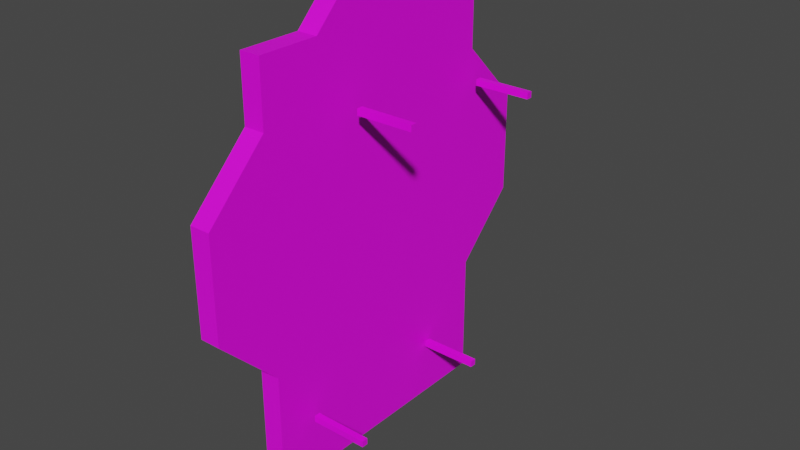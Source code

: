 # Source: forcefield001a.blend  (saved by Blender 3.1.7; exported with 4.5.12 LTS)
import bpy
from mathutils import Matrix  # noqa: F401  (used for matrix-valued properties, if any)

bpy.ops.wm.read_factory_settings(use_empty=True)
scene = bpy.context.scene
scene.name = 'mesh'

# ---- images (referenced by path relative to the original .blend; pixels are not part of the script)
import os
ASSET_DIR = os.environ.get("B2B_ASSET_DIR", "")  # directory of the original .blend (textures are referenced by path, not embedded)
HERE = os.path.dirname(os.path.abspath(__file__))  # packed textures are extracted next to this script under _unpacked/

def load_image(name, relpath, width, height, colorspace="sRGB"):
    """Load a texture the original file referenced (path relative to the .blend, or extracted next to this script)."""
    p = next((c for c in (os.path.join(HERE, relpath), os.path.join(ASSET_DIR, relpath)) if relpath and os.path.exists(c)), "")
    if p:
        img = bpy.data.images.load(p, check_existing=True)
        img.name = name
    else:  # same state as the original file: an image datablock whose file is absent (Cycles renders it pink)
        img = bpy.data.images.new(name, width, height)
        img.source = "FILE"
        img.filepath = "//" + (relpath or name)
    img.colorspace_settings.name = colorspace
    return img
img_forcefield001a_00_00_00_png = load_image('forcefield001a_00_00_00.png', 'forcefield001a_00_00_00.png', 1024, 1024, 'sRGB')

# ---- materials (node trees are filled in below, after node groups)
mat_forcefield001a = bpy.data.materials.new('forcefield001a')
mat_forcefield001a.use_transparent_shadow = False
mat_forcefield001a.diffuse_color = (0.8448, 0.5182, 0.8057, 1.0)

# ---- node groups
ng_auto_smooth = bpy.data.node_groups.new('Auto Smooth', 'GeometryNodeTree')
_s = ng_auto_smooth.interface.new_socket(name='Geometry', in_out='OUTPUT', socket_type='NodeSocketGeometry')
_s = ng_auto_smooth.interface.new_socket(name='Geometry', in_out='INPUT', socket_type='NodeSocketGeometry')
_s = ng_auto_smooth.interface.new_socket(name='Angle', in_out='INPUT', socket_type='NodeSocketFloat')
_s.subtype = 'ANGLE'
_s.min_value = 0.0
_s.max_value = 3.142
ng_auto_smooth.is_modifier = True
_N = ng_auto_smooth.nodes; _L = ng_auto_smooth.links
n0 = _N.new('NodeGroupOutput'); n0.name = 'Group Output'; n0.location = (480, -100)
n1 = _N.new('NodeGroupInput'); n1.name = 'Group Input'; n1.location = (-420, -300)
n2 = _N.new('NodeGroupInput'); n2.name = 'Group Input.001'; n2.location = (-60, -100)
n3 = _N.new('GeometryNodeSetShadeSmooth'); n3.name = 'Set Shade Smooth'; n3.location = (120, -100)
n3.domain = 'EDGE'
n4 = _N.new('GeometryNodeSetShadeSmooth'); n4.name = 'Set Shade Smooth.001'; n4.location = (300, -100)
n5 = _N.new('GeometryNodeInputMeshEdgeAngle'); n5.name = 'Edge Angle'; n5.location = (-420, -220)
n6 = _N.new('GeometryNodeInputEdgeSmooth'); n6.name = 'Is Edge Smooth'; n6.location = (-60, -160)
n7 = _N.new('GeometryNodeInputShadeSmooth'); n7.name = 'Is Face Smooth'; n7.location = (-240, -340)
n8 = _N.new('FunctionNodeBooleanMath'); n8.name = 'Boolean Math'; n8.location = (-60, -220)
n9 = _N.new('FunctionNodeCompare'); n9.name = 'Compare'; n9.location = (-240, -180)
n9.operation = 'LESS_EQUAL'
_L.new(n5.outputs[0], n9.inputs[0])
_L.new(n4.outputs[0], n0.inputs[0])
_L.new(n1.outputs[1], n9.inputs[1])
_L.new(n9.outputs[0], n8.inputs[0])
_L.new(n7.outputs[0], n8.inputs[1])
_L.new(n2.outputs[0], n3.inputs[0])
_L.new(n6.outputs[0], n3.inputs[1])
_L.new(n3.outputs[0], n4.inputs[0])
_L.new(n8.outputs[0], n3.inputs[2])
n0.is_active_output = True

# ---- material node trees
mat_forcefield001a.use_nodes = True; mat_forcefield001a.node_tree.nodes.clear()
_N = mat_forcefield001a.node_tree.nodes; _L = mat_forcefield001a.node_tree.links
n0 = _N.new('ShaderNodeOutputMaterial'); n0.name = 'Material Output'; n0.location = (300, 300)
n1 = _N.new('ShaderNodeBsdfPrincipled'); n1.name = 'Principled BSDF'; n1.location = (10, 300)
n1.distribution = 'GGX'
n1.subsurface_method = 'RANDOM_WALK_SKIN'
n1.inputs[3].default_value = 1.45
n1.inputs[27].default_value = (0.0, 0.0, 0.0, 1.0)
n1.inputs[28].default_value = 1.0
n2 = _N.new('ShaderNodeTexImage'); n2.name = 'Image Texture'; n2.location = (-280, 280)
n2.image = img_forcefield001a_00_00_00_png
_L.new(n1.outputs[0], n0.inputs[0])
_L.new(n2.outputs[0], n1.inputs[0])
n0.is_active_output = True

# ---- world
world_world = bpy.data.worlds.new('World'); scene.world = world_world
world_world.use_nodes = True; world_world.node_tree.nodes.clear()
_N = world_world.node_tree.nodes; _L = world_world.node_tree.links
n0 = _N.new('ShaderNodeOutputWorld'); n0.name = 'World Output'; n0.location = (300, 300)
n1 = _N.new('ShaderNodeBackground'); n1.name = 'Background'; n1.location = (10, 300)
n1.inputs[0].default_value = (0.05088, 0.05088, 0.05088, 1.0)
_L.new(n1.outputs[0], n0.inputs[0])
n0.is_active_output = True
world_world.color = (0.05088, 0.05088, 0.05088)
world_world.use_sun_shadow = False
world_world.sun_shadow_jitter_overblur = 0.0

# ---- meshes
me_forcefield001a_newmesh_ref = bpy.data.meshes.new('forcefield001a_newmesh_ref')
me_forcefield001a_newmesh_ref.from_pydata([(4.0, -76.0, 24.0), (4.0, -76.0, -16.0), (-4.0, -52.0, 48.0), (-4.0, -76.0, -16.0), (-4.0, -76.0, 24.0), (4.0, 12.0, 88.0), (4.0, -12.0, 88.0), (-4.0, -28.0, -88.0), (-4.0, 28.0, -88.0), (-4.0, -12.0, 88.0), (-4.0, 12.0, 88.0), (-4.0, 28.0, 72.0), (-4.0, -28.0, 72.0), (4.0, -52.0, 72.0), (4.0, -52.0, -88.0), (4.0, 52.0, -88.0), (4.0, 52.0, 72.0), (-4.0, 52.0, 72.0), (-4.0, 52.0, -88.0), (-4.0, -52.0, -88.0), (-4.0, -52.0, 72.0), (4.0, 52.0, 48.0), (4.0, 76.0, -16.0), (4.0, 76.0, 24.0), (-4.0, 76.0, 24.0), (-4.0, 76.0, -16.0), (-4.0, 52.0, -40.0), (-4.0, 52.0, 48.0), (4.0, -28.0, -88.0), (4.0, 28.0, -88.0), (4.0, 28.0, 72.0), (4.0, -28.0, 72.0), (-4.0, -52.0, -40.0), (-4.0, -28.0, 48.0), (-4.0, -28.0, -40.0), (-4.0, 28.0, 48.0), (-4.0, 28.0, -40.0), (4.0, -52.0, 48.0), (4.0, -52.0, -40.0), (4.0, 52.0, -40.0), (4.0, 28.0, 48.0), (4.0, 28.0, -40.0), (4.0, -28.0, 48.0), (4.0, -28.0, -40.0)], [], [(0, 1, 38), (0, 38, 37), (2, 32, 3), (2, 3, 4), (5, 6, 31), (5, 31, 30), (9, 10, 11), (9, 11, 12), (21, 16, 30, 40), (40, 30, 31, 42), (42, 31, 13, 37), (2, 20, 12, 33), (21, 39, 22), (21, 22, 23), (24, 25, 26), (24, 26, 27), (35, 11, 17, 27), (33, 12, 11, 35), (14, 19, 7, 28), (8, 29, 28, 7), (15, 29, 8, 18), (7, 34, 36, 8), (34, 33, 35, 36), (8, 36, 26, 18), (36, 35, 27, 26), (19, 32, 34, 7), (32, 2, 33, 34), (28, 43, 38, 14), (43, 42, 37, 38), (29, 41, 43, 28), (41, 40, 42, 43), (15, 39, 41, 29), (39, 21, 40, 41), (21, 27, 17, 16), (23, 24, 27, 21), (22, 25, 24, 23), (25, 22, 39, 26), (15, 18, 26, 39), (38, 32, 19, 14), (3, 32, 38, 1), (0, 4, 3, 1), (4, 0, 37, 2), (13, 20, 2, 37), (31, 12, 20, 13), (12, 31, 6, 9), (5, 10, 9, 6), (11, 10, 5, 30), (30, 16, 17, 11)])
me_forcefield001a_newmesh_ref.polygons.foreach_set('use_smooth', [True] * 48)
_k = set([(0, 1), (0, 37), (1, 38), (2, 4), (2, 20), (3, 4), (3, 32), (5, 6), (5, 30), (6, 31), (7, 8), (7, 19), (8, 18), (9, 10), (9, 12), (10, 11), (11, 17), (12, 20), (13, 31), (13, 37), (14, 28), (14, 38), (15, 29), (15, 39), (16, 21), (16, 30), (17, 27), (18, 26), (19, 32), (21, 23), (22, 23), (22, 39), (24, 25), (24, 27), (25, 26), (28, 29)])
me_forcefield001a_newmesh_ref.attributes.new('sharp_edge', 'BOOLEAN', 'EDGE').data.foreach_set('value', [ (min(e.vertices), max(e.vertices)) in _k for e in me_forcefield001a_newmesh_ref.edges])
_uv = me_forcefield001a_newmesh_ref.uv_layers.new(name='UVMap')
_uv.uv.foreach_set('vector', [0.074, 0.633, 0.074, 0.4088, 0.2085, 0.2743, 0.074, 0.633, 0.2085, 0.2743, 0.2085, 0.7675, 0.2085, 0.7675, 0.2085, 0.2743, 0.074, 0.4088, 0.2085, 0.7675, 0.074, 0.4088, 0.074, 0.633, 0.5673, 0.9917, 0.4327, 0.9917, 0.3431, 0.9021, 0.5673, 0.9917, 0.3431, 0.9021, 0.6569, 0.9021, 0.4327, 0.9917, 0.5673, 0.9917, 0.6569, 0.9021, 0.4327, 0.9917, 0.6569, 0.9021, 0.3431, 0.9021, 0.7915, 0.7675, 0.7915, 0.9021, 0.6569, 0.9021, 0.6569, 0.7675, 0.6569, 0.7675, 0.6569, 0.9021, 0.3431, 0.9021, 0.3431, 0.7675, 0.3431, 0.7675, 0.3431, 0.9021, 0.2085, 0.9021, 0.2085, 0.7675, 0.2085, 0.7675, 0.2085, 0.9021, 0.3431, 0.9021, 0.3431, 0.7675, 0.7915, 0.7675, 0.7915, 0.2743, 0.926, 0.4088, 0.7915, 0.7675, 0.926, 0.4088, 0.926, 0.633, 0.926, 0.633, 0.926, 0.4088, 0.7915, 0.2743, 0.926, 0.633, 0.7915, 0.2743, 0.7915, 0.7675, 0.6569, 0.7675, 0.6569, 0.9021, 0.7915, 0.9021, 0.7915, 0.7675, 0.3431, 0.7675, 0.3431, 0.9021, 0.6569, 0.9021, 0.6569, 0.7675, 0.2085, 0.005212, 0.2085, 0.005212, 0.3431, 0.005212, 0.3431, 0.005212, 0.6569, 0.005212, 0.6569, 0.005212, 0.3431, 0.005212, 0.3431, 0.005212, 0.7915, 0.005212, 0.6569, 0.005212, 0.6569, 0.005212, 0.7915, 0.005212, 0.3431, 0.005212, 0.3431, 0.2743, 0.6569, 0.2743, 0.6569, 0.005212, 0.3431, 0.2743, 0.3431, 0.7675, 0.6569, 0.7675, 0.6569, 0.2743, 0.6569, 0.005212, 0.6569, 0.2743, 0.7915, 0.2743, 0.7915, 0.005212, 0.6569, 0.2743, 0.6569, 0.7675, 0.7915, 0.7675, 0.7915, 0.2743, 0.2085, 0.005212, 0.2085, 0.2743, 0.3431, 0.2743, 0.3431, 0.005212, 0.2085, 0.2743, 0.2085, 0.7675, 0.3431, 0.7675, 0.3431, 0.2743, 0.3431, 0.005212, 0.3431, 0.2743, 0.2085, 0.2743, 0.2085, 0.005212, 0.3431, 0.2743, 0.3431, 0.7675, 0.2085, 0.7675, 0.2085, 0.2743, 0.6569, 0.005212, 0.6569, 0.2743, 0.3431, 0.2743, 0.3431, 0.005212, 0.6569, 0.2743, 0.6569, 0.7675, 0.3431, 0.7675, 0.3431, 0.2743, 0.7915, 0.005212, 0.7915, 0.2743, 0.6569, 0.2743, 0.6569, 0.005212, 0.7915, 0.2743, 0.7915, 0.7675, 0.6569, 0.7675, 0.6569, 0.2743, 0.7915, 0.7675, 0.7915, 0.7675, 0.7915, 0.9021, 0.7915, 0.9021, 0.926, 0.633, 0.926, 0.633, 0.7915, 0.7675, 0.7915, 0.7675, 0.926, 0.4088, 0.926, 0.4088, 0.926, 0.633, 0.926, 0.633, 0.926, 0.4088, 0.926, 0.4088, 0.7915, 0.2743, 0.7915, 0.2743, 0.7915, 0.005212, 0.7915, 0.005212, 0.7915, 0.2743, 0.7915, 0.2743, 0.2085, 0.2743, 0.2085, 0.2743, 0.2085, 0.005212, 0.2085, 0.005212, 0.074, 0.4088, 0.2085, 0.2743, 0.2085, 0.2743, 0.074, 0.4088, 0.074, 0.633, 0.074, 0.633, 0.074, 0.4088, 0.074, 0.4088, 0.074, 0.633, 0.074, 0.633, 0.2085, 0.7675, 0.2085, 0.7675, 0.2085, 0.9021, 0.2085, 0.9021, 0.2085, 0.7675, 0.2085, 0.7675, 0.3431, 0.9021, 0.3431, 0.9021, 0.2085, 0.9021, 0.2085, 0.9021, 0.3431, 0.9021, 0.3431, 0.9021, 0.4327, 0.9917, 0.4327, 0.9917, 0.5673, 0.9917, 0.5673, 0.9917, 0.4327, 0.9917, 0.4327, 0.9917, 0.6569, 0.9021, 0.5673, 0.9917, 0.5673, 0.9917, 0.6569, 0.9021, 0.6569, 0.9021, 0.7915, 0.9021, 0.7915, 0.9021, 0.6569, 0.9021])
me_forcefield001a_newmesh_ref.materials.append(mat_forcefield001a)
me_forcefield001a_newmesh_ref.use_remesh_fix_poles = True
me_forcefield001a_newmesh_ref.use_remesh_preserve_attributes = False
me_forcefield001a_newmesh_ref.update()
me_cube_002 = bpy.data.meshes.new('Cube.002')
me_cube_002.from_pydata([(7.602, 50.19, 35.25), (7.602, 50.19, 37.65), (7.602, 52.59, 35.25), (7.602, 52.59, 37.65), (29.81, 50.19, 35.25), (29.81, 50.19, 37.65), (29.81, 52.59, 35.25), (29.81, 52.59, 37.65), (8.561, -15.48, 43.73), (8.561, -15.48, 46.13), (8.561, -13.08, 43.73), (8.561, -13.08, 46.13), (30.77, -15.48, 43.73), (30.77, -15.48, 46.13), (30.77, -13.08, 43.73), (30.77, -13.08, 46.13), (6.822, -38.49, -64.23), (6.822, -38.49, -61.83), (6.822, -36.09, -64.23), (6.822, -36.09, -61.83), (29.03, -38.49, -64.23), (29.03, -38.49, -61.83), (29.03, -36.09, -64.23), (29.03, -36.09, -61.83), (4.684, 26.02, -66.42), (4.684, 26.02, -64.02), (4.684, 28.42, -66.42), (4.684, 28.42, -64.02), (26.89, 26.02, -66.42), (26.89, 26.02, -64.02), (26.89, 28.42, -66.42), (26.89, 28.42, -64.02)], [], [(0, 1, 3, 2), (2, 3, 7, 6), (6, 7, 5, 4), (4, 5, 1, 0), (2, 6, 4, 0), (7, 3, 1, 5), (8, 9, 11, 10), (10, 11, 15, 14), (14, 15, 13, 12), (12, 13, 9, 8), (10, 14, 12, 8), (15, 11, 9, 13), (16, 17, 19, 18), (18, 19, 23, 22), (22, 23, 21, 20), (20, 21, 17, 16), (18, 22, 20, 16), (23, 19, 17, 21), (24, 25, 27, 26), (26, 27, 31, 30), (30, 31, 29, 28), (28, 29, 25, 24), (26, 30, 28, 24), (31, 27, 25, 29)])
_uv = me_cube_002.uv_layers.new(name='UVMap')
_uv.uv.foreach_set('vector', [0.375, 0.0, 0.625, 0.0, 0.625, 0.25, 0.375, 0.25, 0.375, 0.25, 0.625, 0.25, 0.625, 0.5, 0.375, 0.5, 0.375, 0.5, 0.625, 0.5, 0.625, 0.75, 0.375, 0.75, 0.375, 0.75, 0.625, 0.75, 0.625, 1.0, 0.375, 1.0, 0.125, 0.5, 0.375, 0.5, 0.375, 0.75, 0.125, 0.75, 0.625, 0.5, 0.875, 0.5, 0.875, 0.75, 0.625, 0.75, 0.375, 0.0, 0.625, 0.0, 0.625, 0.25, 0.375, 0.25, 0.375, 0.25, 0.625, 0.25, 0.625, 0.5, 0.375, 0.5, 0.375, 0.5, 0.625, 0.5, 0.625, 0.75, 0.375, 0.75, 0.375, 0.75, 0.625, 0.75, 0.625, 1.0, 0.375, 1.0, 0.125, 0.5, 0.375, 0.5, 0.375, 0.75, 0.125, 0.75, 0.625, 0.5, 0.875, 0.5, 0.875, 0.75, 0.625, 0.75, 0.375, 0.0, 0.625, 0.0, 0.625, 0.25, 0.375, 0.25, 0.375, 0.25, 0.625, 0.25, 0.625, 0.5, 0.375, 0.5, 0.375, 0.5, 0.625, 0.5, 0.625, 0.75, 0.375, 0.75, 0.375, 0.75, 0.625, 0.75, 0.625, 1.0, 0.375, 1.0, 0.125, 0.5, 0.375, 0.5, 0.375, 0.75, 0.125, 0.75, 0.625, 0.5, 0.875, 0.5, 0.875, 0.75, 0.625, 0.75, 0.375, 0.0, 0.625, 0.0, 0.625, 0.25, 0.375, 0.25, 0.375, 0.25, 0.625, 0.25, 0.625, 0.5, 0.375, 0.5, 0.375, 0.5, 0.625, 0.5, 0.625, 0.75, 0.375, 0.75, 0.375, 0.75, 0.625, 0.75, 0.625, 1.0, 0.375, 1.0, 0.125, 0.5, 0.375, 0.5, 0.375, 0.75, 0.125, 0.75, 0.625, 0.5, 0.875, 0.5, 0.875, 0.75, 0.625, 0.75])
me_cube_002.materials.append(mat_forcefield001a)
me_cube_002.use_remesh_fix_poles = True
me_cube_002.use_remesh_preserve_attributes = False
me_cube_002.update()
arm_forcefield001a_qc_skeleton = bpy.data.armatures.new('forcefield001a.qc_skeleton')  # bones are not reproduced

# ---- objects
ob_forcefield001a_qc_skeleton = bpy.data.objects.new('forcefield001a.qc_skeleton', arm_forcefield001a_qc_skeleton)
ob_forcefield001a_ref = bpy.data.objects.new('forcefield001a_ref', me_forcefield001a_newmesh_ref)
ob_literef = bpy.data.objects.new('literef', me_cube_002)

# ---- transforms, parenting, visibility, modifiers, constraints
ob_forcefield001a_qc_skeleton.location = (0.0, 0.0, 0.0)
ob_forcefield001a_qc_skeleton.show_in_front = True
ob_forcefield001a_ref.parent = ob_forcefield001a_qc_skeleton
ob_forcefield001a_ref.location = (0.0, 0.0, 0.0)
_vg = ob_forcefield001a_ref.vertex_groups.new(name='static_prop')
_vg.add([0, 1, 2, 3, 4, 5, 6, 7, 8, 9, 10, 11, 12, 13, 14, 15, 16, 17, 18, 19, 20, 21, 22, 23, 24, 25, 26, 27, 28, 29, 30, 31, 32, 33, 34, 35, 36, 37, 38, 39, 40, 41, 42, 43], 1.0, 'REPLACE')
_m = ob_forcefield001a_ref.modifiers.new('Armature', 'ARMATURE')
_m.object = ob_forcefield001a_qc_skeleton
_m = ob_forcefield001a_ref.modifiers.new('Auto Smooth', 'NODES')
_m.node_group = ng_auto_smooth
_gi = [s.identifier for s in ng_auto_smooth.interface.items_tree if s.item_type == 'SOCKET' and s.in_out == 'INPUT']
_m[_gi[1]] = 0.5236  # Angle
ob_literef.parent = ob_forcefield001a_qc_skeleton
ob_literef.location = (0.0, 0.0, 0.0)
_m = ob_literef.modifiers.new('Armature', 'ARMATURE')
_m.object = ob_forcefield001a_qc_skeleton

# ---- collection membership
scene.collection.objects.link(ob_forcefield001a_qc_skeleton)
scene.collection.objects.link(ob_forcefield001a_ref)
scene.collection.objects.link(ob_literef)

# ---- scene / render settings (as saved in the file)
scene.frame_start = 0; scene.frame_end = 80; scene.frame_set(0)
scene.render.engine = 'BLENDER_EEVEE_NEXT'
scene.render.fps = 60
scene.render.fps_base = 1.001
scene.cycles.sampling_pattern = 'TABULATED_SOBOL'
scene.cycles.use_light_tree = False
scene.view_settings.view_transform = 'Filmic'
scene.unit_settings.scale_length = 0.254
bpy.context.view_layer.update()

# ---- added for rendering (the .blend has no active camera and no usable light): camera, sun
cam_auto = bpy.data.cameras.new('AutoCamera')
cam_auto.lens = 50.0
cam_auto.sensor_width = 36.0
cam_auto.clip_end = 3818.05
ob_auto_camera = bpy.data.objects.new('AutoCamera', cam_auto)
scene.collection.objects.link(ob_auto_camera)
ob_auto_camera.location = (230.938, -261.064, 174.043)
ob_auto_camera.rotation_euler = (1.09748, -7.21219e-08, 0.694738)
scene.camera = ob_auto_camera
light_auto_sun = bpy.data.lights.new('AutoSun', 'SUN')
light_auto_sun.energy = 3.0
light_auto_sun.angle = 0.0523599
ob_auto_sun = bpy.data.objects.new('AutoSun', light_auto_sun)
scene.collection.objects.link(ob_auto_sun)
ob_auto_sun.rotation_euler = (0.872665, 0.174533, 0.523599)
bpy.context.view_layer.update()
